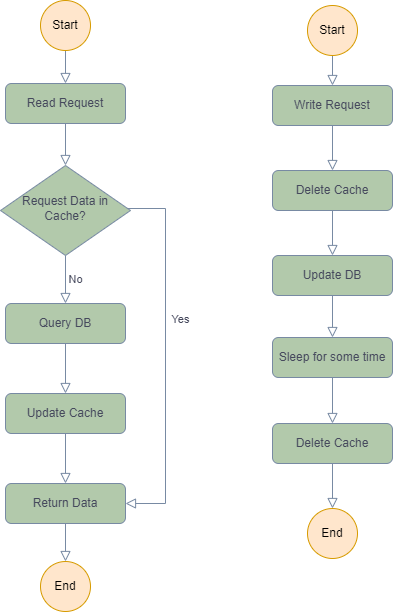

The diagram above was exported from draw.io. Its source (the exported page's mxGraphModel, read from the mxfile embedded in the PNG):
<mxGraphModel dx="2062" dy="1114" grid="1" gridSize="10" guides="1" tooltips="1" connect="1" arrows="1" fold="1" page="1" pageScale="1" pageWidth="827" pageHeight="1169" math="0" shadow="0">
  <root>
    <mxCell id="0" />
    <mxCell id="1" parent="0" />
    <mxCell id="2" value="" style="rounded=0;html=1;jettySize=auto;orthogonalLoop=1;fontSize=11;endArrow=block;endFill=0;endSize=8;strokeWidth=1;shadow=0;labelBackgroundColor=none;edgeStyle=orthogonalEdgeStyle;strokeColor=#788AA3;fontColor=#46495D;" edge="1" source="3" target="6" parent="1">
      <mxGeometry relative="1" as="geometry" />
    </mxCell>
    <mxCell id="3" value="Read Request" style="rounded=1;whiteSpace=wrap;html=1;fontSize=12;glass=0;strokeWidth=1;shadow=0;fillColor=#B2C9AB;strokeColor=#788AA3;fontColor=#46495D;" vertex="1" parent="1">
      <mxGeometry x="150" y="143" width="120" height="40" as="geometry" />
    </mxCell>
    <mxCell id="4" value="Yes" style="rounded=0;html=1;jettySize=auto;orthogonalLoop=1;fontSize=11;endArrow=block;endFill=0;endSize=8;strokeWidth=1;shadow=0;labelBackgroundColor=none;edgeStyle=orthogonalEdgeStyle;strokeColor=#788AA3;fontColor=#46495D;entryX=1;entryY=0.5;entryDx=0;entryDy=0;" edge="1" source="6" target="10" parent="1">
      <mxGeometry x="-0.2" y="15" relative="1" as="geometry">
        <mxPoint as="offset" />
        <mxPoint x="630" y="343" as="targetPoint" />
        <Array as="points">
          <mxPoint x="310" y="268" />
          <mxPoint x="310" y="563" />
        </Array>
      </mxGeometry>
    </mxCell>
    <mxCell id="5" value="No" style="edgeStyle=orthogonalEdgeStyle;rounded=0;html=1;jettySize=auto;orthogonalLoop=1;fontSize=11;endArrow=block;endFill=0;endSize=8;strokeWidth=1;shadow=0;labelBackgroundColor=none;strokeColor=#788AA3;fontColor=#46495D;" edge="1" source="6" target="8" parent="1">
      <mxGeometry y="10" relative="1" as="geometry">
        <mxPoint as="offset" />
      </mxGeometry>
    </mxCell>
    <mxCell id="6" value="Request Data in Cache?" style="rhombus;whiteSpace=wrap;html=1;shadow=0;fontFamily=Helvetica;fontSize=12;align=center;strokeWidth=1;spacing=6;spacingTop=-4;fillColor=#B2C9AB;strokeColor=#788AA3;fontColor=#46495D;" vertex="1" parent="1">
      <mxGeometry x="145" y="225" width="130" height="90" as="geometry" />
    </mxCell>
    <mxCell id="7" style="edgeStyle=orthogonalEdgeStyle;curved=0;rounded=0;sketch=0;orthogonalLoop=1;jettySize=auto;html=1;exitX=0.5;exitY=1;exitDx=0;exitDy=0;entryX=0.5;entryY=0;entryDx=0;entryDy=0;fontColor=#46495D;strokeColor=#788AA3;fillColor=#B2C9AB;labelBackgroundColor=none;endArrow=block;endFill=0;endSize=8;strokeWidth=1;shadow=0;" edge="1" source="8" target="12" parent="1">
      <mxGeometry relative="1" as="geometry" />
    </mxCell>
    <mxCell id="8" value="Query DB" style="rounded=1;whiteSpace=wrap;html=1;fontSize=12;glass=0;strokeWidth=1;shadow=0;fillColor=#B2C9AB;strokeColor=#788AA3;fontColor=#46495D;" vertex="1" parent="1">
      <mxGeometry x="150" y="363" width="120" height="40" as="geometry" />
    </mxCell>
    <mxCell id="9" style="edgeStyle=orthogonalEdgeStyle;curved=0;rounded=0;sketch=0;orthogonalLoop=1;jettySize=auto;html=1;exitX=0.5;exitY=1;exitDx=0;exitDy=0;entryX=0.5;entryY=0;entryDx=0;entryDy=0;fontColor=#46495D;strokeColor=#788AA3;fillColor=#B2C9AB;labelBackgroundColor=none;endArrow=block;endFill=0;endSize=8;strokeWidth=1;shadow=0;" edge="1" source="10" target="15" parent="1">
      <mxGeometry relative="1" as="geometry" />
    </mxCell>
    <mxCell id="10" value="Return Data" style="rounded=1;whiteSpace=wrap;html=1;fontSize=12;glass=0;strokeWidth=1;shadow=0;fillColor=#B2C9AB;strokeColor=#788AA3;fontColor=#46495D;" vertex="1" parent="1">
      <mxGeometry x="150" y="543" width="120" height="40" as="geometry" />
    </mxCell>
    <mxCell id="11" style="edgeStyle=orthogonalEdgeStyle;curved=0;rounded=0;sketch=0;orthogonalLoop=1;jettySize=auto;html=1;exitX=0.5;exitY=1;exitDx=0;exitDy=0;entryX=0.5;entryY=0;entryDx=0;entryDy=0;fontColor=#46495D;strokeColor=#788AA3;fillColor=#B2C9AB;labelBackgroundColor=none;endArrow=block;endFill=0;endSize=8;strokeWidth=1;shadow=0;" edge="1" source="12" target="10" parent="1">
      <mxGeometry relative="1" as="geometry" />
    </mxCell>
    <mxCell id="12" value="Update Cache" style="rounded=1;whiteSpace=wrap;html=1;fontSize=12;glass=0;strokeWidth=1;shadow=0;fillColor=#B2C9AB;strokeColor=#788AA3;fontColor=#46495D;" vertex="1" parent="1">
      <mxGeometry x="150" y="453" width="120" height="40" as="geometry" />
    </mxCell>
    <mxCell id="13" style="edgeStyle=orthogonalEdgeStyle;curved=0;rounded=0;sketch=0;orthogonalLoop=1;jettySize=auto;html=1;exitX=0.5;exitY=1;exitDx=0;exitDy=0;entryX=0.5;entryY=0;entryDx=0;entryDy=0;fontColor=#46495D;strokeColor=#788AA3;fillColor=#B2C9AB;labelBackgroundColor=none;endArrow=block;endFill=0;endSize=8;strokeWidth=1;shadow=0;" edge="1" source="14" target="3" parent="1">
      <mxGeometry relative="1" as="geometry" />
    </mxCell>
    <mxCell id="14" value="Start" style="ellipse;whiteSpace=wrap;html=1;aspect=fixed;rounded=0;sketch=0;strokeColor=#d79b00;fillColor=#ffe6cc;" vertex="1" parent="1">
      <mxGeometry x="185" y="60" width="50" height="50" as="geometry" />
    </mxCell>
    <mxCell id="15" value="End" style="ellipse;whiteSpace=wrap;html=1;aspect=fixed;rounded=0;sketch=0;strokeColor=#d79b00;fillColor=#ffe6cc;" vertex="1" parent="1">
      <mxGeometry x="185" y="621" width="50" height="50" as="geometry" />
    </mxCell>
    <mxCell id="16" value="" style="rounded=0;html=1;jettySize=auto;orthogonalLoop=1;fontSize=11;endArrow=block;endFill=0;endSize=8;strokeWidth=1;shadow=0;labelBackgroundColor=none;edgeStyle=orthogonalEdgeStyle;strokeColor=#788AA3;fontColor=#46495D;entryX=0.5;entryY=0;entryDx=0;entryDy=0;" edge="1" source="17" target="22" parent="1">
      <mxGeometry relative="1" as="geometry">
        <mxPoint x="477" y="230" as="targetPoint" />
      </mxGeometry>
    </mxCell>
    <mxCell id="17" value="Write Request" style="rounded=1;whiteSpace=wrap;html=1;fontSize=12;glass=0;strokeWidth=1;shadow=0;fillColor=#B2C9AB;strokeColor=#788AA3;fontColor=#46495D;" vertex="1" parent="1">
      <mxGeometry x="417" y="145" width="120" height="40" as="geometry" />
    </mxCell>
    <mxCell id="18" style="edgeStyle=orthogonalEdgeStyle;curved=0;rounded=0;sketch=0;orthogonalLoop=1;jettySize=auto;html=1;exitX=0.5;exitY=1;exitDx=0;exitDy=0;entryX=0.5;entryY=0;entryDx=0;entryDy=0;fontColor=#46495D;strokeColor=#788AA3;fillColor=#B2C9AB;labelBackgroundColor=none;endArrow=block;endFill=0;endSize=8;strokeWidth=1;shadow=0;startArrow=none;" edge="1" source="26" target="25" parent="1">
      <mxGeometry relative="1" as="geometry" />
    </mxCell>
    <mxCell id="19" style="edgeStyle=orthogonalEdgeStyle;rounded=0;orthogonalLoop=1;jettySize=auto;html=1;exitX=0.5;exitY=1;exitDx=0;exitDy=0;entryX=0.5;entryY=0;entryDx=0;entryDy=0;labelBackgroundColor=none;endArrow=block;strokeColor=#788AA3;fontColor=#46495D;endFill=0;endSize=8;strokeWidth=1;shadow=0;" edge="1" source="20" target="28" parent="1">
      <mxGeometry relative="1" as="geometry" />
    </mxCell>
    <mxCell id="20" value="Update DB" style="rounded=1;whiteSpace=wrap;html=1;fontSize=12;glass=0;strokeWidth=1;shadow=0;fillColor=#B2C9AB;strokeColor=#788AA3;fontColor=#46495D;" vertex="1" parent="1">
      <mxGeometry x="417" y="315" width="120" height="40" as="geometry" />
    </mxCell>
    <mxCell id="21" style="edgeStyle=orthogonalEdgeStyle;curved=0;rounded=0;sketch=0;orthogonalLoop=1;jettySize=auto;html=1;exitX=0.5;exitY=1;exitDx=0;exitDy=0;entryX=0.5;entryY=0;entryDx=0;entryDy=0;fontColor=#46495D;strokeColor=#788AA3;fillColor=#B2C9AB;labelBackgroundColor=none;endArrow=block;endFill=0;endSize=8;strokeWidth=1;shadow=0;" edge="1" source="22" target="20" parent="1">
      <mxGeometry relative="1" as="geometry" />
    </mxCell>
    <mxCell id="22" value="Delete Cache" style="rounded=1;whiteSpace=wrap;html=1;fontSize=12;glass=0;strokeWidth=1;shadow=0;fillColor=#B2C9AB;strokeColor=#788AA3;fontColor=#46495D;" vertex="1" parent="1">
      <mxGeometry x="417" y="230" width="120" height="40" as="geometry" />
    </mxCell>
    <mxCell id="23" style="edgeStyle=orthogonalEdgeStyle;curved=0;rounded=0;sketch=0;orthogonalLoop=1;jettySize=auto;html=1;exitX=0.5;exitY=1;exitDx=0;exitDy=0;entryX=0.5;entryY=0;entryDx=0;entryDy=0;fontColor=#46495D;strokeColor=#788AA3;fillColor=#B2C9AB;labelBackgroundColor=none;endArrow=block;endFill=0;endSize=8;strokeWidth=1;shadow=0;" edge="1" source="24" target="17" parent="1">
      <mxGeometry relative="1" as="geometry" />
    </mxCell>
    <mxCell id="24" value="Start" style="ellipse;whiteSpace=wrap;html=1;aspect=fixed;rounded=0;sketch=0;strokeColor=#d79b00;fillColor=#ffe6cc;" vertex="1" parent="1">
      <mxGeometry x="452" y="65" width="50" height="50" as="geometry" />
    </mxCell>
    <mxCell id="25" value="End" style="ellipse;whiteSpace=wrap;html=1;aspect=fixed;rounded=0;sketch=0;strokeColor=#d79b00;fillColor=#ffe6cc;" vertex="1" parent="1">
      <mxGeometry x="452" y="568" width="50" height="50" as="geometry" />
    </mxCell>
    <mxCell id="26" value="Delete Cache" style="rounded=1;whiteSpace=wrap;html=1;fontSize=12;glass=0;strokeWidth=1;shadow=0;fillColor=#B2C9AB;strokeColor=#788AA3;fontColor=#46495D;" vertex="1" parent="1">
      <mxGeometry x="417" y="483" width="120" height="40" as="geometry" />
    </mxCell>
    <mxCell id="27" style="edgeStyle=orthogonalEdgeStyle;rounded=0;orthogonalLoop=1;jettySize=auto;html=1;exitX=0.5;exitY=1;exitDx=0;exitDy=0;entryX=0.5;entryY=0;entryDx=0;entryDy=0;labelBackgroundColor=none;endArrow=block;strokeColor=#788AA3;fontColor=#46495D;endFill=0;endSize=8;strokeWidth=1;shadow=0;" edge="1" source="28" target="26" parent="1">
      <mxGeometry relative="1" as="geometry" />
    </mxCell>
    <mxCell id="28" value="Sleep for some time" style="rounded=1;whiteSpace=wrap;html=1;fontSize=12;glass=0;strokeWidth=1;shadow=0;fillColor=#B2C9AB;strokeColor=#788AA3;fontColor=#46495D;" vertex="1" parent="1">
      <mxGeometry x="417" y="397" width="120" height="40" as="geometry" />
    </mxCell>
  </root>
</mxGraphModel>